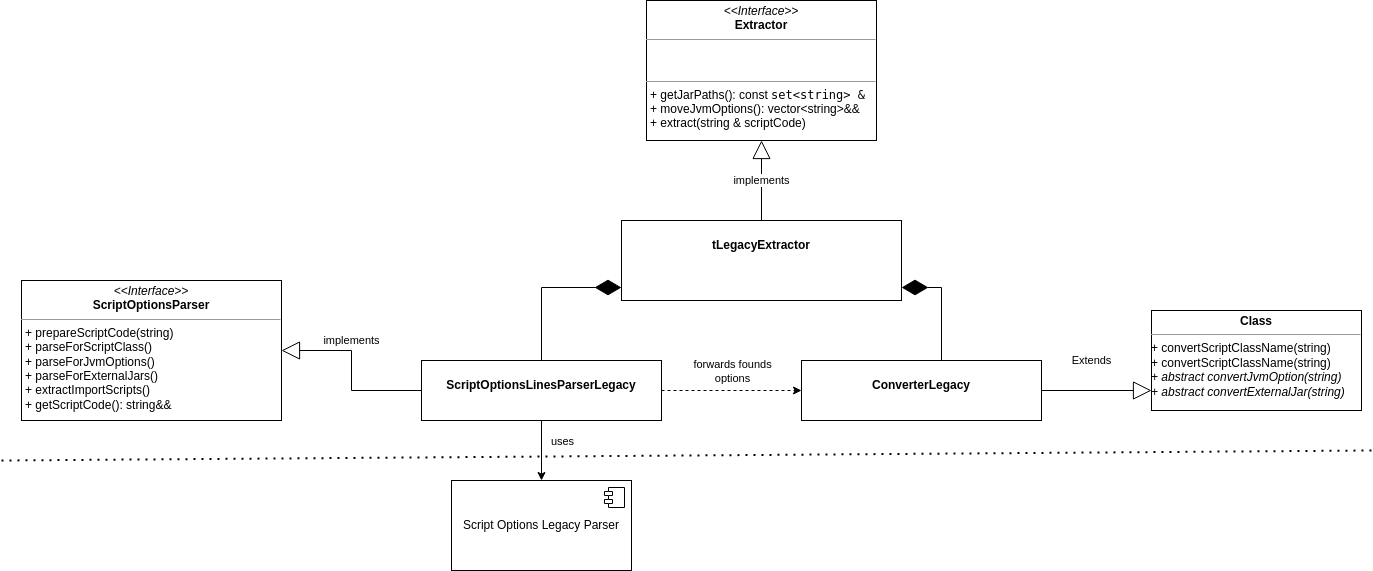

The diagram above was exported from draw.io. Its source (the exported page's mxGraphModel, read from the mxfile embedded in the PNG):
<mxGraphModel dx="3050" dy="1752" grid="1" gridSize="10" guides="1" tooltips="1" connect="1" arrows="1" fold="1" page="1" pageScale="1" pageWidth="827" pageHeight="1169" math="0" shadow="0">
  <root>
    <mxCell id="0" />
    <mxCell id="1" parent="0" />
    <mxCell id="6" value="&lt;p style=&quot;margin:0px;margin-top:4px;text-align:center;&quot;&gt;&lt;i&gt;&amp;lt;&amp;lt;Interface&amp;gt;&amp;gt;&lt;/i&gt;&lt;br&gt;&lt;b&gt;Extractor&lt;/b&gt;&lt;/p&gt;&lt;hr size=&quot;1&quot;&gt;&lt;p style=&quot;margin:0px;margin-left:4px;&quot;&gt;&lt;br&gt;&lt;br&gt;&lt;/p&gt;&lt;hr size=&quot;1&quot;&gt;&lt;p style=&quot;margin:0px;margin-left:4px;&quot;&gt;&lt;span style=&quot;background-color: rgb(255, 255, 255);&quot;&gt;+&amp;nbsp;getJarPaths():&amp;nbsp;const&amp;nbsp;&lt;span style=&quot;font-family: &amp;quot;JetBrains Mono&amp;quot;, monospace;&quot;&gt;set&amp;lt;string&amp;gt; &amp;amp;&lt;/span&gt;&lt;/span&gt;&lt;/p&gt;&lt;p style=&quot;margin:0px;margin-left:4px;&quot;&gt;+&amp;nbsp;moveJvmOptions&lt;span style=&quot;background-color: initial;&quot;&gt;():&amp;nbsp;&lt;/span&gt;vector&amp;lt;string&amp;gt;&amp;amp;&amp;amp;&amp;nbsp;&lt;/p&gt;&lt;p style=&quot;margin:0px;margin-left:4px;&quot;&gt;+&amp;nbsp;extract(string &amp;amp; scriptCode)&lt;br&gt;&amp;nbsp;&lt;/p&gt;&lt;p style=&quot;margin:0px;margin-left:4px;&quot;&gt;&amp;nbsp;&lt;br&gt;&lt;/p&gt;" style="verticalAlign=top;align=left;overflow=fill;fontSize=12;fontFamily=Helvetica;html=1;whiteSpace=wrap;" parent="1" vertex="1">
      <mxGeometry x="265" y="-30" width="230" height="140" as="geometry" />
    </mxCell>
    <mxCell id="7" value="implements" style="endArrow=block;endSize=16;endFill=0;html=1;rounded=0;exitX=0.5;exitY=0;exitDx=0;exitDy=0;entryX=0.5;entryY=1;entryDx=0;entryDy=0;" parent="1" target="6" edge="1">
      <mxGeometry width="160" relative="1" as="geometry">
        <mxPoint x="380" y="190" as="sourcePoint" />
        <mxPoint x="1200" y="150" as="targetPoint" />
      </mxGeometry>
    </mxCell>
    <mxCell id="16" style="edgeStyle=orthogonalEdgeStyle;rounded=0;orthogonalLoop=1;jettySize=auto;html=1;exitX=0.5;exitY=1;exitDx=0;exitDy=0;entryX=0.5;entryY=0;entryDx=0;entryDy=0;" parent="1" source="8" target="13" edge="1">
      <mxGeometry relative="1" as="geometry" />
    </mxCell>
    <mxCell id="17" value="uses" style="edgeLabel;html=1;align=center;verticalAlign=middle;resizable=0;points=[];" parent="16" vertex="1" connectable="0">
      <mxGeometry x="-0.1667" y="-1" relative="1" as="geometry">
        <mxPoint x="21" y="-5" as="offset" />
      </mxGeometry>
    </mxCell>
    <mxCell id="23" style="edgeStyle=orthogonalEdgeStyle;rounded=0;orthogonalLoop=1;jettySize=auto;html=1;exitX=1;exitY=0.5;exitDx=0;exitDy=0;entryX=0;entryY=0.5;entryDx=0;entryDy=0;dashed=1;" parent="1" source="8" target="21" edge="1">
      <mxGeometry relative="1" as="geometry" />
    </mxCell>
    <mxCell id="24" value="forwards founds &lt;br&gt;options" style="edgeLabel;html=1;align=center;verticalAlign=middle;resizable=0;points=[];" parent="23" vertex="1" connectable="0">
      <mxGeometry x="0.2286" relative="1" as="geometry">
        <mxPoint x="-16" y="-20" as="offset" />
      </mxGeometry>
    </mxCell>
    <mxCell id="8" value="&lt;p style=&quot;margin:0px;margin-top:4px;text-align:center;&quot;&gt;&lt;br&gt;&lt;b&gt;ScriptOptionsLinesParserLegacy&lt;/b&gt;&lt;/p&gt;" style="verticalAlign=top;align=left;overflow=fill;fontSize=12;fontFamily=Helvetica;html=1;whiteSpace=wrap;" parent="1" vertex="1">
      <mxGeometry x="40" y="330" width="240" height="60" as="geometry" />
    </mxCell>
    <mxCell id="11" value="" style="endArrow=diamondThin;endFill=1;endSize=24;html=1;rounded=0;entryX=0;entryY=0.5;entryDx=0;entryDy=0;exitX=0.5;exitY=0;exitDx=0;exitDy=0;" parent="1" source="8" edge="1">
      <mxGeometry width="160" relative="1" as="geometry">
        <mxPoint x="1040" y="300" as="sourcePoint" />
        <mxPoint x="240" y="257" as="targetPoint" />
        <Array as="points">
          <mxPoint x="160" y="257" />
        </Array>
      </mxGeometry>
    </mxCell>
    <mxCell id="12" value="" style="endArrow=diamondThin;endFill=1;endSize=24;html=1;rounded=0;entryX=1;entryY=0.5;entryDx=0;entryDy=0;exitX=0.5;exitY=0;exitDx=0;exitDy=0;" parent="1" edge="1">
      <mxGeometry width="160" relative="1" as="geometry">
        <mxPoint x="560" y="330" as="sourcePoint" />
        <mxPoint x="520" y="257" as="targetPoint" />
        <Array as="points">
          <mxPoint x="560" y="257" />
        </Array>
      </mxGeometry>
    </mxCell>
    <mxCell id="13" value="Script Options Legacy Parser" style="html=1;dropTarget=0;whiteSpace=wrap;" parent="1" vertex="1">
      <mxGeometry x="70" y="450" width="180" height="90" as="geometry" />
    </mxCell>
    <mxCell id="14" value="" style="shape=module;jettyWidth=8;jettyHeight=4;" parent="13" vertex="1">
      <mxGeometry x="1" width="20" height="20" relative="1" as="geometry">
        <mxPoint x="-27" y="7" as="offset" />
      </mxGeometry>
    </mxCell>
    <mxCell id="15" value="" style="endArrow=none;dashed=1;html=1;dashPattern=1 3;strokeWidth=2;rounded=0;" parent="1" edge="1">
      <mxGeometry width="50" height="50" relative="1" as="geometry">
        <mxPoint x="-380" y="430" as="sourcePoint" />
        <mxPoint x="990" y="420" as="targetPoint" />
      </mxGeometry>
    </mxCell>
    <mxCell id="18" value="&lt;p style=&quot;margin:0px;margin-top:4px;text-align:center;&quot;&gt;&lt;i&gt;&amp;lt;&amp;lt;Interface&amp;gt;&amp;gt;&lt;/i&gt;&lt;br&gt;&lt;b&gt;ScriptOptionsParser&lt;/b&gt;&lt;/p&gt;&lt;hr size=&quot;1&quot;&gt;&lt;p style=&quot;margin:0px;margin-left:4px;&quot;&gt;&lt;/p&gt;&lt;p style=&quot;margin:0px;margin-left:4px;&quot;&gt;+ prepareScriptCode(string)&lt;br&gt;+ parseForScriptClass()&lt;/p&gt;&lt;p style=&quot;margin:0px;margin-left:4px;&quot;&gt;+ parseForJvmOptions()&lt;br&gt;&lt;/p&gt;&lt;p style=&quot;margin:0px;margin-left:4px;&quot;&gt;+ parseForExternalJars()&lt;br&gt;&lt;/p&gt;&lt;p style=&quot;margin:0px;margin-left:4px;&quot;&gt;+ extractImportScripts()&lt;br&gt;&lt;/p&gt;&lt;p style=&quot;margin:0px;margin-left:4px;&quot;&gt;+ getScriptCode(): string&amp;amp;&amp;amp;&lt;br&gt;&lt;/p&gt;&lt;p style=&quot;margin:0px;margin-left:4px;&quot;&gt;&lt;br&gt;&lt;/p&gt;" style="verticalAlign=top;align=left;overflow=fill;fontSize=12;fontFamily=Helvetica;html=1;whiteSpace=wrap;" parent="1" vertex="1">
      <mxGeometry x="-360" y="250" width="260" height="140" as="geometry" />
    </mxCell>
    <mxCell id="20" value="implements" style="endArrow=block;endSize=16;endFill=0;html=1;rounded=0;exitX=0;exitY=0.5;exitDx=0;exitDy=0;entryX=1;entryY=0.5;entryDx=0;entryDy=0;" parent="1" source="8" target="18" edge="1">
      <mxGeometry x="0.2222" y="-10" width="160" relative="1" as="geometry">
        <mxPoint x="-40" y="210" as="sourcePoint" />
        <mxPoint x="120" y="210" as="targetPoint" />
        <Array as="points">
          <mxPoint x="-30" y="360" />
          <mxPoint x="-30" y="320" />
        </Array>
        <mxPoint as="offset" />
      </mxGeometry>
    </mxCell>
    <mxCell id="21" value="&lt;p style=&quot;margin:0px;margin-top:4px;text-align:center;&quot;&gt;&lt;br&gt;&lt;b&gt;ConverterLegacy&lt;/b&gt;&lt;/p&gt;" style="verticalAlign=top;align=left;overflow=fill;fontSize=12;fontFamily=Helvetica;html=1;whiteSpace=wrap;" parent="1" vertex="1">
      <mxGeometry x="420" y="330" width="240" height="60" as="geometry" />
    </mxCell>
    <mxCell id="25" value="Extends" style="endArrow=block;endSize=16;endFill=0;html=1;rounded=0;exitX=1;exitY=0.5;exitDx=0;exitDy=0;entryX=0;entryY=0.5;entryDx=0;entryDy=0;" parent="1" source="21" edge="1">
      <mxGeometry x="-0.0909" y="30" width="160" relative="1" as="geometry">
        <mxPoint x="740" y="490" as="sourcePoint" />
        <mxPoint x="770" y="360" as="targetPoint" />
        <mxPoint as="offset" />
      </mxGeometry>
    </mxCell>
    <mxCell id="35" value="&lt;p style=&quot;margin:0px;margin-top:4px;text-align:center;&quot;&gt;&lt;br&gt;&lt;b&gt;tLegacyExtractor&lt;/b&gt;&lt;/p&gt;" style="verticalAlign=top;align=left;overflow=fill;fontSize=12;fontFamily=Helvetica;html=1;whiteSpace=wrap;" parent="1" vertex="1">
      <mxGeometry x="240" y="190" width="280" height="80" as="geometry" />
    </mxCell>
    <mxCell id="36" value="&lt;p style=&quot;margin:0px;margin-top:4px;text-align:center;&quot;&gt;&lt;b&gt;Class&lt;/b&gt;&lt;/p&gt;&lt;hr size=&quot;1&quot;&gt;&lt;div style=&quot;height:2px;&quot;&gt;+ convertScriptClassName(string)&lt;br style=&quot;border-color: var(--border-color);&quot;&gt;+ convertScriptClassName(string)&lt;br style=&quot;border-color: var(--border-color);&quot;&gt;&lt;i&gt;+ abstract convertJvmOption(string)&lt;/i&gt;&lt;br style=&quot;border-color: var(--border-color);&quot;&gt;&lt;i style=&quot;border-color: var(--border-color);&quot;&gt;+ abstract convertExternalJar(string)&lt;/i&gt;&lt;/div&gt;" style="verticalAlign=top;align=left;overflow=fill;fontSize=12;fontFamily=Helvetica;html=1;whiteSpace=wrap;" vertex="1" parent="1">
      <mxGeometry x="770" y="280" width="210" height="100" as="geometry" />
    </mxCell>
  </root>
</mxGraphModel>